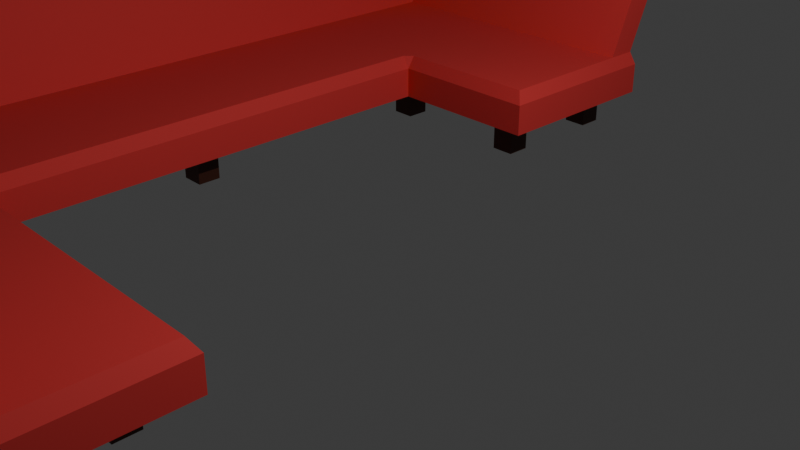 # Source: couch.blend  (saved by Blender 4.0.36; exported with 4.5.12 LTS)
import bpy
from mathutils import Matrix  # noqa: F401  (used for matrix-valued properties, if any)

bpy.ops.wm.read_factory_settings(use_empty=True)
scene = bpy.context.scene
scene.name = 'Scene'

# ---- collections
col_collection = bpy.data.collections.new('Collection'); scene.collection.children.link(col_collection)

# ---- materials (node trees are filled in below, after node groups)
mat_couchmat = bpy.data.materials.new('CouchMat')
mat_couchmat.alpha_threshold = 0.0
mat_couchmat.use_transparent_shadow = False
mat_couchmat.roughness = 0.5
mat_couchmat.line_color = (0.0, 0.0, 0.0, 1.0)
mat_basemat = bpy.data.materials.new('BaseMat')
mat_basemat.use_transparent_shadow = False

# ---- material node trees
mat_couchmat.use_nodes = True; mat_couchmat.node_tree.nodes.clear()
_N = mat_couchmat.node_tree.nodes; _L = mat_couchmat.node_tree.links
n0 = _N.new('ShaderNodeOutputMaterial'); n0.name = 'Material Output'; n0.location = (300, 300)
n1 = _N.new('ShaderNodeBsdfPrincipled'); n1.name = 'Principled BSDF'; n1.location = (10, 300)
n1.inputs[0].default_value = (0.8011, 0.04981, 0.04981, 1.0)
n1.inputs[2].default_value = 0.811
n1.inputs[3].default_value = 1.45
_L.new(n1.outputs[0], n0.inputs[0])
n0.is_active_output = True
mat_basemat.use_nodes = True; mat_basemat.node_tree.nodes.clear()
_N = mat_basemat.node_tree.nodes; _L = mat_basemat.node_tree.links
n0 = _N.new('ShaderNodeBsdfPrincipled'); n0.name = 'Principled BSDF'; n0.location = (10, 300)
n0.inputs[0].default_value = (0.06745, 0.01863, 0.009757, 1.0)
n0.inputs[3].default_value = 1.45
n1 = _N.new('ShaderNodeOutputMaterial'); n1.name = 'Material Output'; n1.location = (300, 300)
_L.new(n0.outputs[0], n1.inputs[0])
n1.is_active_output = True

# ---- world
world_world = bpy.data.worlds.new('World'); scene.world = world_world
world_world.use_nodes = True; world_world.node_tree.nodes.clear()
_N = world_world.node_tree.nodes; _L = world_world.node_tree.links
n0 = _N.new('ShaderNodeOutputWorld'); n0.name = 'World Output'; n0.location = (300, 300)
n1 = _N.new('ShaderNodeBackground'); n1.name = 'Background'; n1.location = (10, 300)
n1.inputs[0].default_value = (0.05088, 0.05088, 0.05088, 1.0)
_L.new(n1.outputs[0], n0.inputs[0])
n0.is_active_output = True
world_world.color = (0.05088, 0.05088, 0.05088)
world_world.use_sun_shadow = False
world_world.sun_shadow_jitter_overblur = 0.0

# ---- cameras
cam_camera = bpy.data.cameras.new('Camera')
cam_camera.clip_end = 100.0
cam_camera.ortho_scale = 7.314

# ---- lights
light_light = bpy.data.lights.new('Light', 'POINT')
light_light.transmission_factor = 0.0
light_light.use_soft_falloff = False
light_light.energy = 1000.0
light_light.shadow_soft_size = 0.1
light_light.shadow_maximum_resolution = 0.006
light_light.use_absolute_resolution = True

# ---- meshes
me_cube = bpy.data.meshes.new('Cube')
me_cube.from_pydata([(1.0, 1.0, -1.0), (1.0, -1.0, -1.0), (-1.0, 1.0, -1.0), (-1.0, 1.0, -1.0), (-1.0, -1.087, -1.0), (-1.0, -1.0, -1.0), (-1.0, 0.6, -1.0), (1.0, 0.6, 1.0), (1.0, 0.6, -1.0), (-1.0, -0.6075, -1.0), (1.0, -0.6075, 1.0), (-1.0, -1.0, -1.0), (1.0, -0.6075, -1.0), (1.0, -1.0, -1.0), (1.0, -0.6075, 1.0), (1.0, -0.6075, -1.0), (4.978, -0.6075, -1.0), (4.978, -0.6075, 1.0), (4.978, -1.0, -1.0), (4.978, -1.0, 1.0), (1.0, 1.0, -1.0), (1.0, 0.6, -1.0), (1.0, 0.6, 1.0), (2.998, 1.0, 1.0), (2.998, 1.0, -1.0), (2.998, 0.6, -1.0), (2.998, 0.6, 1.0), (1.0, -1.0, 1.775), (-1.0, -1.0, 1.775), (0.9, -0.6075, 1.775), (-1.0, 0.6, 1.775), (-1.0, 1.0, 1.775), (1.0, 1.0, 1.775), (0.9, 0.6, 1.775), (-1.0, -0.6075, 1.775), (1.0, -0.6275, 1.775), (1.0, -1.0, 1.775), (4.878, -0.6275, 1.775), (4.878, -1.0, 1.775), (1.0, 1.0, 1.775), (1.0, 0.62, 1.775), (2.898, 1.0, 1.775), (2.898, 0.62, 1.775), (-1.429, -0.6075, -1.0), (-1.429, -1.0, -1.0), (-1.429, -1.0, 1.0), (-1.429, 1.0, 1.0), (-1.429, 1.0, -1.0), (-1.429, 0.6, 1.0), (-1.429, 0.6, -1.0), (-1.429, -0.6075, 1.0), (-1.429, -1.0, 1.775), (-1.429, 0.6, 1.775), (-1.429, 1.0, 1.775), (-1.429, -0.6075, 1.775), (1.0, 1.0, -1.0), (1.0, -1.0, -1.0), (-1.0, -1.0, 1.775), (1.0, -1.0, 1.775), (1.0, -1.0, -1.0), (4.978, -1.0, 1.0), (4.978, -1.0, -1.0), (4.878, -1.0, 1.775), (1.0, -1.0, 1.775), (-1.429, -1.0, -1.0), (-1.429, -1.0, 1.0), (-1.429, -1.0, 1.775), (1.0, 1.0, -1.0), (1.0, -1.087, 1.0), (1.0, -1.087, -1.0), (-1.0, -1.087, 1.775), (1.0, -1.087, 1.775), (1.0, -1.087, 1.0), (1.0, -1.087, -1.0), (4.978, -1.087, 1.0), (4.978, -1.087, -1.0), (4.878, -1.087, 1.775), (1.0, -1.087, 1.775), (-1.429, -1.087, -1.0), (-1.429, -1.087, 1.0), (-1.429, -1.087, 1.775), (-1.0, 1.0, -1.0), (-1.0, 1.0, -1.0), (-1.429, 1.0, -1.0), (-1.429, 1.0, 1.0), (-1.0, 1.0, 1.775), (-1.429, 1.0, 1.775), (1.0, 1.0, -1.0), (2.998, 1.0, 1.0), (2.998, 1.0, -1.0), (1.0, 1.0, 1.775), (2.898, 1.0, 1.775), (1.0, 1.0, 1.775), (-1.0, -1.087, -1.0), (1.0, 1.0, -1.0), (1.0, -1.087, 1.0), (1.0, -1.087, -1.0), (-1.0, -1.087, 1.775), (1.0, -1.087, 1.775), (1.0, -1.087, 1.0), (1.0, -1.087, -1.0), (4.978, -1.087, 1.0), (4.978, -1.087, -1.0), (4.878, -1.087, 1.775), (1.0, -1.087, 1.775), (-1.429, -1.087, -1.0), (-1.429, -1.087, 1.0), (-1.429, -1.087, 1.775), (1.0, 1.079, -1.0), (-1.429, 1.0, -1.0), (-1.429, 1.0, 1.0), (-1.0, 1.0, 1.775), (-1.429, 1.0, 1.775), (1.0, 1.0, -1.0), (2.998, 1.0, 1.0), (2.998, 1.0, -1.0), (1.0, 1.0, 1.775), (2.898, 1.0, 1.775), (1.0, 1.0, 1.775), (-1.0, -1.087, -1.0), (-1.0, -1.087, 1.0), (1.0, -1.087, 1.0), (1.0, -1.087, -1.0), (-1.0, -1.087, 1.775), (1.0, -1.087, 1.775), (1.0, -1.087, 1.0), (1.0, -1.087, -1.0), (4.978, -1.087, 1.0), (4.978, -1.087, -1.0), (4.878, -1.087, 1.775), (1.0, -1.087, 1.775), (-1.429, -1.087, -1.0), (-1.429, -1.087, 1.0), (-1.429, -1.087, 1.775), (-1.429, 1.0, -1.0), (-1.429, 1.0, 1.0), (-1.0, 1.0, 1.775), (-1.429, 1.0, 1.775), (1.0, 1.0, -1.0), (2.998, 1.0, 1.0), (2.998, 1.0, -1.0), (1.0, 1.0, 1.775), (2.898, 1.0, 1.775), (1.0, 1.0, 1.775), (-1.0, 1.079, -1.0), (1.0, 1.079, 1.0), (-1.0, 1.079, 1.0), (-1.429, 1.079, -1.0), (-1.429, 1.079, 1.0), (-1.0, 1.079, 1.775), (-1.429, 1.079, 1.775), (1.0, 1.079, 1.0), (1.0, 1.079, -1.0), (2.998, 1.079, 1.0), (2.998, 1.079, -1.0), (1.0, 1.079, 1.775), (2.898, 1.079, 1.775), (1.0, 1.079, 1.775), (-1.5, 1.0, 7.648), (-1.929, 1.0, 7.648), (-1.929, -0.6075, 7.648), (-1.5, -0.6075, 7.648), (-1.5, 0.6, 7.648), (-1.5, -1.0, 7.648), (-1.929, 0.6, 7.648), (-1.929, -1.0, 7.648), (4.878, -1.087, 6.892), (4.878, -1.174, 6.892), (1.0, -1.1, 7.648), (-1.0, -1.1, 7.648), (1.0, -1.1, 7.648), (1.0, -1.187, 7.648), (-1.0, -1.187, 7.648), (1.0, -1.187, 7.648), (-1.51, -1.099, 7.648), (2.898, 1.087, 6.842), (1.0, 1.1, 7.648), (-1.0, 1.179, 7.648), (-1.501, 1.1, 7.648), (2.898, 1.166, 6.842), (1.0, 1.179, 7.648), (-1.0, 1.1, 7.648), (4.726, -0.6075, 1.0), (4.726, -1.0, -1.0), (4.726, -0.6075, -1.0), (4.632, -0.6275, 1.775), (4.632, -1.0, 1.775), (4.726, -1.0, -1.0), (4.632, -1.0, 1.775), (4.726, -1.087, -1.0), (4.632, -1.087, 1.775), (4.726, -1.087, -1.0), (4.632, -1.087, 1.775), (4.726, -1.087, 1.0), (4.726, -1.087, -1.0), (4.632, -1.087, 1.775), (4.632, -1.1, 7.648), (4.632, -1.187, 7.648), (2.712, 1.0, -1.0), (2.712, 0.6, -1.0), (2.712, 0.6, 1.0), (2.626, 0.62, 1.775), (2.712, 1.0, -1.0), (2.626, 1.0, 1.775), (2.712, 1.0, -1.0), (2.712, 1.079, -1.0), (2.712, 1.079, 1.0), (2.626, 1.079, 1.775), (2.712, 1.0, -1.0), (2.626, 1.1, 7.648), (2.626, 1.179, 7.648)], [(39, 92), (143, 118), (117, 142), (82, 2), (109, 134), (118, 92), (111, 136), (137, 112), (114, 139), (138, 113), (94, 67), (115, 140), (141, 116), (110, 135), (155, 141)], [(186, 36, 63, 188), (3, 6, 49, 47), (9, 12, 1, 5), (198, 20, 87, 202), (3, 0, 8, 6), (74, 76, 103, 101), (182, 14, 35, 185), (8, 7, 10, 12), (6, 8, 12, 9), (10, 7, 33, 29), (200, 26, 42, 201), (12, 10, 14, 15), (1, 12, 15, 13), (184, 182, 17, 16), (18, 16, 17, 19), (183, 184, 16, 18), (199, 198, 24, 25), (8, 0, 20, 21), (7, 8, 21, 22), (24, 23, 26, 25), (51, 45, 65, 66), (77, 72, 99, 104), (200, 199, 25, 26), (34, 28, 29), (33, 30, 34, 29), (185, 186, 38, 37), (136, 40, 143), (0, 3, 81, 55), (150, 137, 159, 178), (80, 70, 172, 174), (26, 23, 41, 42), (3, 47, 83, 81), (19, 17, 37, 38), (29, 57, 35), (30, 33, 31), (40, 136, 33), (14, 29, 35), (35, 57, 63), (33, 22, 40), (48, 50, 54, 52), (49, 48, 46, 47), (43, 50, 48, 49), (44, 45, 50, 43), (50, 45, 51, 54), (46, 48, 52, 53), (44, 5, 11, 64), (6, 9, 43, 49), (9, 5, 44, 43), (34, 30, 162, 161), (187, 61, 75, 189), (66, 65, 79, 80), (65, 64, 78, 79), (60, 62, 76, 74), (45, 44, 64, 65), (18, 19, 60, 61), (28, 51, 66, 57), (19, 38, 62, 60), (5, 1, 56, 11), (27, 28, 57, 58), (183, 18, 61, 187), (190, 77, 104, 192), (71, 70, 97, 98), (23, 24, 89, 88), (75, 74, 101, 102), (189, 75, 102, 191), (188, 63, 170, 196), (61, 60, 74, 75), (54, 51, 165, 160), (11, 56, 69, 4), (64, 11, 4, 78), (158, 181, 178), (201, 42, 142, 203), (99, 100, 126, 125), (85, 90, 116, 111), (95, 98, 124, 121), (105, 93, 119, 131), (202, 87, 113, 204), (93, 96, 122, 119), (97, 107, 133, 123), (88, 89, 115, 114), (107, 106, 132, 133), (96, 95, 121, 122), (79, 78, 105, 106), (69, 68, 95, 96), (80, 79, 106, 107), (70, 80, 107, 97), (4, 69, 96, 93), (78, 4, 93, 105), (68, 71, 98, 95), (41, 23, 88, 91), (72, 73, 100, 99), (53, 31, 85, 86), (47, 46, 84, 83), (31, 32, 90, 85), (46, 53, 86, 84), (203, 142, 175, 209), (120, 123, 133, 132), (122, 121, 120, 119), (193, 194, 128, 127), (120, 121, 124, 123), (193, 127, 129, 195), (119, 120, 132, 131), (55, 81, 2, 67), (191, 102, 128, 194), (91, 88, 114, 117), (102, 101, 127, 128), (98, 97, 123, 124), (192, 104, 130, 195), (83, 84, 110, 109), (81, 83, 109, 2), (104, 99, 125, 130), (84, 86, 112, 110), (101, 103, 129, 127), (86, 85, 111, 112), (106, 105, 131, 132), (144, 146, 145, 108), (146, 144, 147, 148), (149, 146, 148, 150), (205, 206, 153, 154), (206, 151, 157, 207), (145, 146, 149, 155), (58, 57, 169, 168), (52, 54, 160, 164), (147, 134, 135, 148), (150, 148, 135, 137), (82, 134, 147, 144), (144, 152, 138, 82), (205, 208, 138, 152), (153, 139, 140, 154), (153, 156, 142, 139), (162, 158, 159, 164), (161, 162, 164, 160), (163, 161, 160, 165), (174, 172, 169), (168, 169, 172, 171), (196, 170, 173, 197), (209, 175, 179, 210), (181, 176, 180, 177), (136, 181, 158), (142, 156, 179, 175), (70, 71, 171, 172), (190, 76, 167, 197), (63, 77, 173, 170), (207, 157, 180, 210), (28, 34, 161, 163), (157, 149, 177, 180), (76, 62, 166, 167), (165, 174, 163), (169, 57, 163), (136, 143, 176, 181), (149, 150, 178, 177), (30, 31, 158, 162), (71, 58, 168, 171), (53, 52, 164, 159), (159, 158, 178), (174, 165, 66, 133), (178, 181, 177), (174, 169, 163), (77, 190, 197, 173), (166, 196, 197, 167), (103, 192, 195, 129), (100, 191, 194, 126), (125, 193, 195, 130), (125, 126, 194, 193), (62, 188, 196, 166), (73, 189, 191, 100), (76, 190, 192, 103), (13, 183, 187, 59), (59, 187, 189, 73), (35, 36, 186, 185), (13, 15, 184, 183), (15, 14, 182, 184), (17, 182, 185, 37), (38, 186, 188, 62), (156, 207, 210, 179), (176, 209, 210, 180), (154, 140, 208, 205), (153, 206, 207, 156), (152, 151, 206, 205), (143, 203, 209, 176), (89, 202, 204, 115), (40, 201, 203, 143), (22, 21, 199, 200), (21, 20, 198, 199), (22, 200, 201, 40), (24, 198, 202, 89)])
_uv = me_cube.uv_layers.new(name='UVMap')
_uv.uv.foreach_set('vector', [0.625, 0.75, 0.625, 0.75, 0.625, 0.75, 0.625, 0.75, 0.125, 0.5, 0.125, 0.55, 0.125, 0.55, 0.125, 0.5, 0.125, 0.7009, 0.375, 0.7009, 0.375, 0.75, 0.125, 0.75, 0.375, 0.5, 0.375, 0.5, 0.375, 0.5, 0.2812, 0.375, 0.125, 0.5, 0.375, 0.5, 0.375, 0.55, 0.125, 0.55, 0.625, 0.75, 0.625, 0.75, 0.625, 0.75, 0.625, 0.75, 0.625, 0.7009, 0.625, 0.7009, 0.625, 0.7009, 0.625, 0.7009, 0.375, 0.55, 0.625, 0.55, 0.625, 0.7009, 0.375, 0.7009, 0.125, 0.55, 0.375, 0.55, 0.375, 0.7009, 0.125, 0.7009, 0.625, 0.7009, 0.625, 0.55, 0.625, 0.55, 0.625, 0.7009, 0.625, 0.55, 0.625, 0.55, 0.625, 0.55, 0.625, 0.55, 0.375, 0.7009, 0.625, 0.7009, 0.625, 0.7009, 0.375, 0.7009, 0.375, 0.75, 0.375, 0.7009, 0.375, 0.7009, 0.375, 0.75, 0.375, 0.7009, 0.625, 0.7009, 0.625, 0.7009, 0.375, 0.7009, 0.375, 0.75, 0.375, 0.7009, 0.625, 0.7009, 0.625, 0.75, 0.375, 0.75, 0.375, 0.7009, 0.375, 0.7009, 0.375, 0.75, 0.375, 0.55, 0.375, 0.5, 0.375, 0.5, 0.375, 0.55, 0.375, 0.55, 0.375, 0.5, 0.375, 0.5, 0.375, 0.55, 0.625, 0.55, 0.375, 0.55, 0.375, 0.55, 0.625, 0.55, 0.375, 0.5, 0.625, 0.5, 0.625, 0.55, 0.375, 0.55, 0.625, 0.0, 0.625, 0.0, 0.625, 0.0, 0.625, 0.0, 0.625, 0.75, 0.625, 0.75, 0.625, 0.75, 0.625, 0.75, 0.625, 0.55, 0.375, 0.55, 0.375, 0.55, 0.625, 0.55, 0.875, 0.7009, 0.625, 0.0, 0.625, 0.7009, 0.625, 0.55, 0.875, 0.55, 0.875, 0.7009, 0.625, 0.7009, 0.625, 0.7009, 0.625, 0.75, 0.625, 0.75, 0.625, 0.7009, 0.0, 0.0, 0.625, 0.55, 0.0, 0.0, 0.375, 0.5, 0.125, 0.5, 0.125, 0.5, 0.375, 0.5, 0.625, 0.25, 0.0, 0.0, 0.0, 0.0, 0.625, 0.25, 0.625, 0.0, 0.625, 0.0, 0.625, 0.0, 0.625, 0.0, 0.625, 0.55, 0.625, 0.5, 0.625, 0.5, 0.625, 0.55, 0.125, 0.5, 0.125, 0.5, 0.125, 0.5, 0.125, 0.5, 0.625, 0.75, 0.625, 0.7009, 0.625, 0.7009, 0.625, 0.75, 0.0, 0.0, 0.0, 0.0, 0.625, 0.7009, 0.875, 0.55, 0.625, 0.55, 0.625, 0.25, 0.625, 0.55, 0.0, 0.0, 0.0, 0.0, 0.625, 0.7009, 0.0, 0.0, 0.625, 0.7009, 0.625, 0.7009, 0.0, 0.0, 0.0, 0.0, 0.0, 0.0, 0.625, 0.55, 0.625, 0.55, 0.625, 0.2, 0.625, 0.04906, 0.625, 0.04906, 0.625, 0.2, 0.375, 0.2, 0.625, 0.2, 0.625, 0.25, 0.375, 0.25, 0.375, 0.04906, 0.625, 0.04906, 0.625, 0.2, 0.375, 0.2, 0.375, 0.0, 0.625, 0.0, 0.625, 0.04906, 0.375, 0.04906, 0.625, 0.04906, 0.625, 0.0, 0.625, 0.0, 0.625, 0.04906, 0.625, 0.25, 0.625, 0.2, 0.625, 0.2, 0.625, 0.25, 0.125, 0.75, 0.125, 0.75, 0.125, 0.75, 0.125, 0.75, 0.125, 0.55, 0.125, 0.7009, 0.125, 0.7009, 0.125, 0.55, 0.125, 0.7009, 0.125, 0.75, 0.125, 0.75, 0.125, 0.7009, 0.875, 0.7009, 0.875, 0.55, 0.875, 0.55, 0.875, 0.7009, 0.375, 0.75, 0.375, 0.75, 0.375, 0.75, 0.375, 0.75, 0.625, 0.0, 0.625, 0.0, 0.625, 0.0, 0.625, 0.0, 0.625, 0.0, 0.375, 0.0, 0.375, 0.0, 0.625, 0.0, 0.625, 0.75, 0.625, 0.75, 0.625, 0.75, 0.625, 0.75, 0.625, 0.0, 0.375, 0.0, 0.375, 0.0, 0.625, 0.0, 0.375, 0.75, 0.625, 0.75, 0.625, 0.75, 0.375, 0.75, 0.625, 0.0, 0.625, 0.0, 0.625, 0.0, 0.625, 0.0, 0.625, 0.75, 0.625, 0.75, 0.625, 0.75, 0.625, 0.75, 0.125, 0.75, 0.375, 0.75, 0.375, 0.75, 0.125, 0.75, 0.0, 0.0, 0.0, 0.0, 0.0, 0.0, 0.0, 0.0, 0.375, 0.75, 0.375, 0.75, 0.375, 0.75, 0.375, 0.75, 0.625, 0.75, 0.625, 0.75, 0.625, 0.75, 0.625, 0.75, 0.0, 0.0, 0.0, 0.0, 0.0, 0.0, 0.0, 0.0, 0.625, 0.5, 0.375, 0.5, 0.375, 0.5, 0.625, 0.5, 0.375, 0.75, 0.625, 0.75, 0.625, 0.75, 0.375, 0.75, 0.375, 0.75, 0.375, 0.75, 0.375, 0.75, 0.375, 0.75, 0.625, 0.75, 0.625, 0.75, 0.625, 0.75, 0.625, 0.75, 0.375, 0.75, 0.625, 0.75, 0.625, 0.75, 0.375, 0.75, 0.625, 0.04906, 0.625, 0.0, 0.625, 0.0, 0.625, 0.04906, 0.125, 0.75, 0.375, 0.75, 0.375, 0.75, 0.125, 0.75, 0.125, 0.75, 0.125, 0.75, 0.125, 0.75, 0.125, 0.75, 0.625, 0.25, 0.0, 0.0, 0.625, 0.25, 0.625, 0.55, 0.625, 0.55, 0.625, 0.5, 0.5354, 0.4283, 0.625, 0.75, 0.375, 0.75, 0.375, 0.75, 0.625, 0.75, 0.0, 0.0, 0.0, 0.0, 0.0, 0.0, 0.0, 0.0, 0.0, 0.0, 0.0, 0.0, 0.0, 0.0, 0.0, 0.0, 0.125, 0.75, 0.125, 0.75, 0.125, 0.75, 0.125, 0.75, 0.2812, 0.375, 0.375, 0.5, 0.375, 0.5, 0.1875, 0.25, 0.125, 0.75, 0.375, 0.75, 0.375, 0.75, 0.125, 0.75, 0.625, 0.0, 0.625, 0.0, 0.625, 0.0, 0.625, 0.0, 0.625, 0.5, 0.375, 0.5, 0.375, 0.5, 0.625, 0.5, 0.625, 0.0, 0.625, 0.0, 0.625, 0.0, 0.625, 0.0, 0.375, 0.75, 0.625, 0.75, 0.625, 0.75, 0.375, 0.75, 0.625, 0.0, 0.375, 0.0, 0.375, 0.0, 0.625, 0.0, 0.375, 0.75, 0.625, 0.75, 0.625, 0.75, 0.375, 0.75, 0.625, 0.0, 0.625, 0.0, 0.625, 0.0, 0.625, 0.0, 0.625, 0.0, 0.625, 0.0, 0.625, 0.0, 0.625, 0.0, 0.125, 0.75, 0.375, 0.75, 0.375, 0.75, 0.125, 0.75, 0.125, 0.75, 0.125, 0.75, 0.125, 0.75, 0.125, 0.75, 0.0, 0.0, 0.0, 0.0, 0.0, 0.0, 0.0, 0.0, 0.625, 0.5, 0.625, 0.5, 0.625, 0.5, 0.625, 0.5, 0.625, 0.75, 0.375, 0.75, 0.375, 0.75, 0.625, 0.75, 0.625, 0.25, 0.625, 0.25, 0.625, 0.25, 0.625, 0.25, 0.375, 0.25, 0.625, 0.25, 0.625, 0.25, 0.375, 0.25, 0.0, 0.0, 0.0, 0.0, 0.0, 0.0, 0.0, 0.0, 0.625, 0.25, 0.625, 0.25, 0.625, 0.25, 0.625, 0.25, 0.5354, 0.4283, 0.625, 0.5, 0.625, 0.5, 0.5354, 0.4283, 0.625, 1.0, 0.625, 1.0, 0.625, 1.0, 0.625, 1.0, 0.375, 0.75, 0.625, 0.75, 0.625, 1.0, 0.375, 1.0, 0.625, 0.75, 0.375, 0.75, 0.375, 0.75, 0.625, 0.75, 0.625, 1.0, 0.625, 0.75, 0.625, 0.75, 0.625, 1.0, 0.625, 0.75, 0.625, 0.75, 0.625, 0.75, 0.625, 0.75, 0.375, 1.0, 0.625, 1.0, 0.625, 1.0, 0.375, 1.0, 0.375, 0.5, 0.125, 0.5, 0.125, 0.5, 0.375, 0.5, 0.375, 0.75, 0.375, 0.75, 0.375, 0.75, 0.375, 0.75, 0.625, 0.5, 0.625, 0.5, 0.625, 0.5, 0.625, 0.5, 0.375, 0.75, 0.625, 0.75, 0.625, 0.75, 0.375, 0.75, 0.0, 0.0, 0.0, 0.0, 0.0, 0.0, 0.0, 0.0, 0.625, 0.75, 0.625, 0.75, 0.625, 0.75, 0.625, 0.75, 0.375, 0.25, 0.625, 0.25, 0.625, 0.25, 0.375, 0.25, 0.125, 0.5, 0.125, 0.5, 0.125, 0.5, 0.125, 0.5, 0.625, 0.75, 0.625, 0.75, 0.625, 0.75, 0.625, 0.75, 0.625, 0.25, 0.625, 0.25, 0.625, 0.25, 0.625, 0.25, 0.625, 0.75, 0.625, 0.75, 0.625, 0.75, 0.625, 0.75, 0.625, 0.25, 0.625, 0.25, 0.625, 0.25, 0.625, 0.25, 0.625, 0.0, 0.375, 0.0, 0.375, 0.0, 0.625, 0.0, 0.375, 0.25, 0.625, 0.25, 0.625, 0.5, 0.375, 0.5, 0.625, 0.25, 0.375, 0.25, 0.375, 0.25, 0.625, 0.25, 0.625, 0.25, 0.625, 0.25, 0.625, 0.25, 0.625, 0.25, 0.375, 0.5, 0.625, 0.5, 0.625, 0.5, 0.375, 0.5, 0.625, 0.5, 0.625, 0.5, 0.625, 0.5, 0.625, 0.5, 0.625, 0.5, 0.625, 0.25, 0.625, 0.25, 0.625, 0.5, 0.0, 0.0, 0.0, 0.0, 0.0, 0.0, 0.0, 0.0, 0.625, 0.2, 0.625, 0.04906, 0.625, 0.04906, 0.625, 0.2, 0.375, 0.25, 0.0, 0.0, 0.0, 0.0, 0.625, 0.25, 0.625, 0.25, 0.625, 0.25, 0.0, 0.0, 0.0, 0.0, 0.0, 0.0, 0.0, 0.0, 0.375, 0.25, 0.375, 0.25, 0.375, 0.25, 0.0, 0.0, 0.0, 0.0, 0.0, 0.0, 0.375, 0.5, 0.0, 0.0, 0.0, 0.0, 0.375, 0.5, 0.625, 0.5, 0.0, 0.0, 0.0, 0.0, 0.375, 0.5, 0.625, 0.5, 0.625, 0.5, 0.625, 0.5, 0.0, 0.0, 0.875, 0.55, 0.625, 0.25, 0.625, 0.25, 0.875, 0.55, 0.875, 0.7009, 0.875, 0.55, 0.875, 0.55, 0.875, 0.7009, 0.625, 0.0, 0.875, 0.7009, 0.875, 0.7009, 0.625, 0.0, 0.625, 0.0, 0.0, 0.0, 0.0, 0.0, 0.0, 0.0, 0.0, 0.0, 0.0, 0.0, 0.0, 0.0, 0.625, 0.75, 0.625, 0.75, 0.625, 0.75, 0.625, 0.75, 0.5354, 0.4283, 0.625, 0.5, 0.625, 0.5, 0.625, 0.5, 0.0, 0.0, 0.0, 0.0, 0.625, 0.5, 0.0, 0.0, 0.0, 0.0, 0.0, 0.0, 0.0, 0.0, 0.625, 0.5, 0.625, 0.5, 0.625, 0.5, 0.625, 0.5, 0.0, 0.0, 0.0, 0.0, 0.0, 0.0, 0.0, 0.0, 0.625, 0.75, 0.625, 0.75, 0.625, 0.75, 0.625, 0.75, 0.0, 0.0, 0.0, 0.0, 0.0, 0.0, 0.0, 0.0, 0.625, 0.5, 0.625, 0.5, 0.625, 0.5, 0.625, 0.5, 0.625, 0.0, 0.875, 0.7009, 0.875, 0.7009, 0.625, 0.0, 0.0, 0.0, 0.0, 0.0, 0.0, 0.0, 0.0, 0.0, 0.625, 0.75, 0.625, 0.75, 0.625, 0.75, 0.625, 0.75, 0.0, 0.0, 0.0, 0.0, 0.625, 0.0, 0.0, 0.0, 0.0, 0.0, 0.0, 0.0, 0.0, 0.0, 0.0, 0.0, 0.0, 0.0, 0.0, 0.0, 0.625, 0.25, 0.625, 0.25, 0.625, 0.25, 0.625, 0.25, 0.875, 0.55, 0.625, 0.25, 0.625, 0.25, 0.875, 0.55, 0.0, 0.0, 0.0, 0.0, 0.0, 0.0, 0.0, 0.0, 0.625, 0.25, 0.625, 0.2, 0.625, 0.2, 0.625, 0.25, 0.625, 0.25, 0.625, 0.25, 0.625, 0.25, 0.0, 0.0, 0.0, 0.0, 0.0, 0.0, 0.0, 0.0, 0.625, 0.25, 0.0, 0.0, 0.0, 0.0, 0.625, 0.0, 0.0, 0.0, 0.0, 0.0, 0.625, 0.75, 0.625, 0.75, 0.625, 0.75, 0.625, 0.75, 0.625, 0.75, 0.625, 0.75, 0.625, 0.75, 0.625, 0.75, 0.625, 0.75, 0.625, 0.75, 0.625, 0.75, 0.625, 0.75, 0.375, 0.75, 0.375, 0.75, 0.375, 0.75, 0.375, 0.75, 0.625, 0.75, 0.625, 0.75, 0.625, 0.75, 0.625, 0.75, 0.625, 0.75, 0.375, 0.75, 0.375, 0.75, 0.625, 0.75, 0.625, 0.75, 0.625, 0.75, 0.625, 0.75, 0.625, 0.75, 0.375, 0.75, 0.375, 0.75, 0.375, 0.75, 0.375, 0.75, 0.625, 0.75, 0.625, 0.75, 0.625, 0.75, 0.625, 0.75, 0.375, 0.75, 0.375, 0.75, 0.375, 0.75, 0.375, 0.75, 0.375, 0.75, 0.375, 0.75, 0.375, 0.75, 0.375, 0.75, 0.625, 0.7009, 0.625, 0.75, 0.625, 0.75, 0.625, 0.7009, 0.375, 0.75, 0.375, 0.7009, 0.375, 0.7009, 0.375, 0.75, 0.375, 0.7009, 0.625, 0.7009, 0.625, 0.7009, 0.375, 0.7009, 0.625, 0.7009, 0.625, 0.7009, 0.625, 0.7009, 0.625, 0.7009, 0.625, 0.75, 0.625, 0.75, 0.625, 0.75, 0.625, 0.75, 0.625, 0.5, 0.625, 0.5, 0.625, 0.5, 0.625, 0.5, 0.0, 0.0, 0.5354, 0.4283, 0.625, 0.5, 0.625, 0.5, 0.375, 0.5, 0.0, 0.0, 0.0, 0.0, 0.375, 0.5, 0.625, 0.5, 0.625, 0.5, 0.625, 0.5, 0.625, 0.5, 0.375, 0.5, 0.625, 0.5, 0.625, 0.5, 0.375, 0.5, 0.0, 0.0, 0.5354, 0.4283, 0.5354, 0.4283, 0.0, 0.0, 0.375, 0.5, 0.2812, 0.375, 0.1875, 0.25, 0.375, 0.5, 0.625, 0.55, 0.625, 0.55, 0.5354, 0.4283, 0.0, 0.0, 0.625, 0.55, 0.375, 0.55, 0.375, 0.55, 0.625, 0.55, 0.375, 0.55, 0.375, 0.5, 0.375, 0.5, 0.375, 0.55, 0.625, 0.55, 0.625, 0.55, 0.625, 0.55, 0.625, 0.55, 0.375, 0.5, 0.375, 0.5, 0.2812, 0.375, 0.375, 0.5])
me_cube.materials.append(mat_couchmat)
me_cube.use_mirror_vertex_groups = False
me_cube.update()
me_cube_007 = bpy.data.meshes.new('Cube.007')
me_cube_007.from_pydata([(-1.0, -1.0, -1.0), (-1.0, -1.0, 1.0), (-1.0, 1.0, -1.0), (-1.0, 1.0, 1.0), (1.0, -1.0, -1.0), (1.0, -1.0, 1.0), (1.0, 1.0, -1.0), (1.0, 1.0, 1.0), (33.75, -67.24, -1.0), (33.75, -67.24, 1.0), (33.75, -65.24, -1.0), (33.75, -65.24, 1.0), (35.75, -67.24, -1.0), (35.75, -67.24, 1.0), (35.75, -65.24, -1.0), (35.75, -65.24, 1.0), (33.75, -57.57, -1.0), (33.75, -57.57, 1.0), (33.75, -55.57, -1.0), (33.75, -55.57, 1.0), (35.75, -57.57, -1.0), (35.75, -57.57, 1.0), (35.75, -55.57, -1.0), (35.75, -55.57, 1.0), (8.798, -57.57, -1.0), (8.798, -57.57, 1.0), (8.798, -55.57, -1.0), (8.798, -55.57, 1.0), (10.8, -57.57, -1.0), (10.8, -57.57, 1.0), (10.8, -55.57, -1.0), (10.8, -55.57, 1.0), (8.798, -11.06, -1.0), (8.798, -11.06, 1.0), (8.798, -9.06, -1.0), (8.798, -9.06, 1.0), (10.8, -11.06, -1.0), (10.8, -11.06, 1.0), (10.8, -9.06, -1.0), (10.8, -9.06, 1.0), (21.47, -11.06, -1.0), (21.47, -11.06, 1.0), (21.47, -9.06, -1.0), (21.47, -9.06, 1.0), (23.47, -11.06, -1.0), (23.47, -11.06, 1.0), (23.47, -9.06, -1.0), (23.47, -9.06, 1.0), (21.47, -1.0, -1.0), (21.47, -1.0, 1.0), (21.47, 1.0, -1.0), (21.47, 1.0, 1.0), (23.47, -1.0, -1.0), (23.47, -1.0, 1.0), (23.47, 1.0, -1.0), (23.47, 1.0, 1.0), (-1.0, -66.85, -1.0), (-1.0, -66.85, 1.0), (-1.0, -64.85, -1.0), (-1.0, -64.85, 1.0), (1.0, -66.85, -1.0), (1.0, -66.85, 1.0), (1.0, -64.85, -1.0), (1.0, -64.85, 1.0), (-1.0, -34.55, -1.0), (-1.0, -34.55, 1.0), (-1.0, -32.55, -1.0), (-1.0, -32.55, 1.0), (1.0, -34.55, -1.0), (1.0, -34.55, 1.0), (1.0, -32.55, -1.0), (1.0, -32.55, 1.0), (8.25, -34.55, -1.0), (8.25, -34.55, 1.0), (8.25, -32.55, -1.0), (8.25, -32.55, 1.0), (10.25, -34.55, -1.0), (10.25, -34.55, 1.0), (10.25, -32.55, -1.0), (10.25, -32.55, 1.0)], [], [(0, 1, 3, 2), (2, 3, 7, 6), (6, 7, 5, 4), (4, 5, 1, 0), (2, 6, 4, 0), (7, 3, 1, 5), (8, 9, 11, 10), (10, 11, 15, 14), (14, 15, 13, 12), (12, 13, 9, 8), (10, 14, 12, 8), (15, 11, 9, 13), (16, 17, 19, 18), (18, 19, 23, 22), (22, 23, 21, 20), (20, 21, 17, 16), (18, 22, 20, 16), (23, 19, 17, 21), (24, 25, 27, 26), (26, 27, 31, 30), (30, 31, 29, 28), (28, 29, 25, 24), (26, 30, 28, 24), (31, 27, 25, 29), (32, 33, 35, 34), (34, 35, 39, 38), (38, 39, 37, 36), (36, 37, 33, 32), (34, 38, 36, 32), (39, 35, 33, 37), (40, 41, 43, 42), (42, 43, 47, 46), (46, 47, 45, 44), (44, 45, 41, 40), (42, 46, 44, 40), (47, 43, 41, 45), (48, 49, 51, 50), (50, 51, 55, 54), (54, 55, 53, 52), (52, 53, 49, 48), (50, 54, 52, 48), (55, 51, 49, 53), (56, 57, 59, 58), (58, 59, 63, 62), (62, 63, 61, 60), (60, 61, 57, 56), (58, 62, 60, 56), (63, 59, 57, 61), (64, 65, 67, 66), (66, 67, 71, 70), (70, 71, 69, 68), (68, 69, 65, 64), (66, 70, 68, 64), (71, 67, 65, 69), (72, 73, 75, 74), (74, 75, 79, 78), (78, 79, 77, 76), (76, 77, 73, 72), (74, 78, 76, 72), (79, 75, 73, 77)])
_uv = me_cube_007.uv_layers.new(name='UVMap')
_uv.uv.foreach_set('vector', [0.375, 0.0, 0.625, 0.0, 0.625, 0.25, 0.375, 0.25, 0.375, 0.25, 0.625, 0.25, 0.625, 0.5, 0.375, 0.5, 0.375, 0.5, 0.625, 0.5, 0.625, 0.75, 0.375, 0.75, 0.375, 0.75, 0.625, 0.75, 0.625, 1.0, 0.375, 1.0, 0.125, 0.5, 0.375, 0.5, 0.375, 0.75, 0.125, 0.75, 0.625, 0.5, 0.875, 0.5, 0.875, 0.75, 0.625, 0.75, 0.375, 0.0, 0.625, 0.0, 0.625, 0.25, 0.375, 0.25, 0.375, 0.25, 0.625, 0.25, 0.625, 0.5, 0.375, 0.5, 0.375, 0.5, 0.625, 0.5, 0.625, 0.75, 0.375, 0.75, 0.375, 0.75, 0.625, 0.75, 0.625, 1.0, 0.375, 1.0, 0.125, 0.5, 0.375, 0.5, 0.375, 0.75, 0.125, 0.75, 0.625, 0.5, 0.875, 0.5, 0.875, 0.75, 0.625, 0.75, 0.375, 0.0, 0.625, 0.0, 0.625, 0.25, 0.375, 0.25, 0.375, 0.25, 0.625, 0.25, 0.625, 0.5, 0.375, 0.5, 0.375, 0.5, 0.625, 0.5, 0.625, 0.75, 0.375, 0.75, 0.375, 0.75, 0.625, 0.75, 0.625, 1.0, 0.375, 1.0, 0.125, 0.5, 0.375, 0.5, 0.375, 0.75, 0.125, 0.75, 0.625, 0.5, 0.875, 0.5, 0.875, 0.75, 0.625, 0.75, 0.375, 0.0, 0.625, 0.0, 0.625, 0.25, 0.375, 0.25, 0.375, 0.25, 0.625, 0.25, 0.625, 0.5, 0.375, 0.5, 0.375, 0.5, 0.625, 0.5, 0.625, 0.75, 0.375, 0.75, 0.375, 0.75, 0.625, 0.75, 0.625, 1.0, 0.375, 1.0, 0.125, 0.5, 0.375, 0.5, 0.375, 0.75, 0.125, 0.75, 0.625, 0.5, 0.875, 0.5, 0.875, 0.75, 0.625, 0.75, 0.375, 0.0, 0.625, 0.0, 0.625, 0.25, 0.375, 0.25, 0.375, 0.25, 0.625, 0.25, 0.625, 0.5, 0.375, 0.5, 0.375, 0.5, 0.625, 0.5, 0.625, 0.75, 0.375, 0.75, 0.375, 0.75, 0.625, 0.75, 0.625, 1.0, 0.375, 1.0, 0.125, 0.5, 0.375, 0.5, 0.375, 0.75, 0.125, 0.75, 0.625, 0.5, 0.875, 0.5, 0.875, 0.75, 0.625, 0.75, 0.375, 0.0, 0.625, 0.0, 0.625, 0.25, 0.375, 0.25, 0.375, 0.25, 0.625, 0.25, 0.625, 0.5, 0.375, 0.5, 0.375, 0.5, 0.625, 0.5, 0.625, 0.75, 0.375, 0.75, 0.375, 0.75, 0.625, 0.75, 0.625, 1.0, 0.375, 1.0, 0.125, 0.5, 0.375, 0.5, 0.375, 0.75, 0.125, 0.75, 0.625, 0.5, 0.875, 0.5, 0.875, 0.75, 0.625, 0.75, 0.375, 0.0, 0.625, 0.0, 0.625, 0.25, 0.375, 0.25, 0.375, 0.25, 0.625, 0.25, 0.625, 0.5, 0.375, 0.5, 0.375, 0.5, 0.625, 0.5, 0.625, 0.75, 0.375, 0.75, 0.375, 0.75, 0.625, 0.75, 0.625, 1.0, 0.375, 1.0, 0.125, 0.5, 0.375, 0.5, 0.375, 0.75, 0.125, 0.75, 0.625, 0.5, 0.875, 0.5, 0.875, 0.75, 0.625, 0.75, 0.375, 0.0, 0.625, 0.0, 0.625, 0.25, 0.375, 0.25, 0.375, 0.25, 0.625, 0.25, 0.625, 0.5, 0.375, 0.5, 0.375, 0.5, 0.625, 0.5, 0.625, 0.75, 0.375, 0.75, 0.375, 0.75, 0.625, 0.75, 0.625, 1.0, 0.375, 1.0, 0.125, 0.5, 0.375, 0.5, 0.375, 0.75, 0.125, 0.75, 0.625, 0.5, 0.875, 0.5, 0.875, 0.75, 0.625, 0.75, 0.375, 0.0, 0.625, 0.0, 0.625, 0.25, 0.375, 0.25, 0.375, 0.25, 0.625, 0.25, 0.625, 0.5, 0.375, 0.5, 0.375, 0.5, 0.625, 0.5, 0.625, 0.75, 0.375, 0.75, 0.375, 0.75, 0.625, 0.75, 0.625, 1.0, 0.375, 1.0, 0.125, 0.5, 0.375, 0.5, 0.375, 0.75, 0.125, 0.75, 0.625, 0.5, 0.875, 0.5, 0.875, 0.75, 0.625, 0.75, 0.375, 0.0, 0.625, 0.0, 0.625, 0.25, 0.375, 0.25, 0.375, 0.25, 0.625, 0.25, 0.625, 0.5, 0.375, 0.5, 0.375, 0.5, 0.625, 0.5, 0.625, 0.75, 0.375, 0.75, 0.375, 0.75, 0.625, 0.75, 0.625, 1.0, 0.375, 1.0, 0.125, 0.5, 0.375, 0.5, 0.375, 0.75, 0.125, 0.75, 0.625, 0.5, 0.875, 0.5, 0.875, 0.75, 0.625, 0.75])
me_cube_007.materials.append(mat_basemat)
me_cube_007.update()

# ---- objects
ob_cube = bpy.data.objects.new('Cube', me_cube)
ob_light = bpy.data.objects.new('Light', light_light)
ob_camera = bpy.data.objects.new('Camera', cam_camera)
ob_cube_007 = bpy.data.objects.new('Cube.007', me_cube_007)

# ---- transforms, parenting, visibility, modifiers, constraints
ob_cube.location = (-4.078, 0.06954, -0.061)
ob_cube.scale = (1.0, 5.0, 0.2)
ob_cube.lock_rotations_4d = False
ob_cube.empty_display_type = 'ARROWS'
ob_cube.lineart.crease_threshold = 0.0
ob_light.location = (4.076, 1.005, 5.904)
ob_light.rotation_euler = (0.6503, 0.05522, 1.866)
ob_light.lock_rotations_4d = False
ob_light.empty_display_type = 'ARROWS'
ob_light.color = (0.0, 0.0, 0.0, 0.0)
ob_light.lineart.crease_threshold = 0.0
ob_camera.location = (7.359, -6.926, 4.958)
ob_camera.rotation_euler = (1.109, 0.0, 0.8149)
ob_camera.lock_rotations_4d = False
ob_camera.empty_display_type = 'ARROWS'
ob_camera.color = (0.0, 0.0, 0.0, 0.0)
ob_camera.display_type = 'WIRE'
ob_camera.lineart.crease_threshold = 0.0
ob_cube_007.location = (-4.968, 5.029, -0.4071)
ob_cube_007.scale = (0.15, 0.15, 0.3)

# ---- collection membership
col_collection.objects.link(ob_cube)
col_collection.objects.link(ob_light)
col_collection.objects.link(ob_camera)
col_collection.objects.link(ob_cube_007)

# ---- scene / render settings (as saved in the file)
scene.camera = ob_camera
scene.frame_start = 1; scene.frame_end = 250; scene.frame_set(1)
scene.render.engine = 'BLENDER_EEVEE_NEXT'
scene.cycles.sampling_pattern = 'TABULATED_SOBOL'
bpy.context.view_layer.update()
